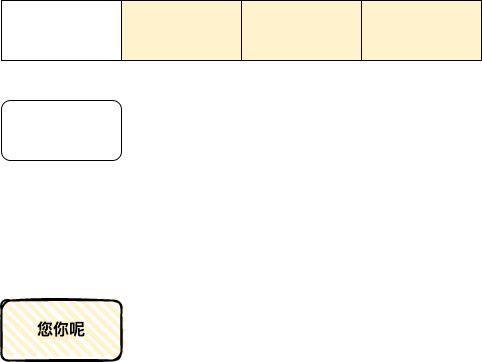

The diagram above was exported from draw.io. Its source (the exported page's mxGraphModel, read from the mxfile embedded in the PNG):
<mxGraphModel dx="1426" dy="794" grid="1" gridSize="10" guides="1" tooltips="1" connect="1" arrows="1" fold="1" page="1" pageScale="1" pageWidth="827" pageHeight="1169" math="0" shadow="0">
  <root>
    <mxCell id="0" />
    <mxCell id="1" parent="0" />
    <mxCell id="StAiVIznCj5YPD3dvQbW-1" value="" style="rounded=1;whiteSpace=wrap;html=1;" vertex="1" parent="1">
      <mxGeometry x="90" y="170" width="120" height="60" as="geometry" />
    </mxCell>
    <mxCell id="StAiVIznCj5YPD3dvQbW-2" value="&lt;font style=&quot;font-size: 16px;&quot;&gt;&lt;span style=&quot;font-size: 16px;&quot;&gt;&lt;span style=&quot;background-color: rgb(255, 242, 204); font-size: 16px;&quot;&gt;您你&lt;/span&gt;呢&lt;/span&gt;&lt;/font&gt;" style="rounded=1;whiteSpace=wrap;html=1;strokeWidth=2;fillWeight=4;hachureGap=8;hachureAngle=45;sketch=1;fillColor=#FFF2CC;fontSize=16;fontStyle=1" vertex="1" parent="1">
      <mxGeometry x="90" y="370" width="120" height="60" as="geometry" />
    </mxCell>
    <mxCell id="StAiVIznCj5YPD3dvQbW-3" value="" style="rounded=0;whiteSpace=wrap;html=1;fontSize=16;fillColor=none;" vertex="1" parent="1">
      <mxGeometry x="90" y="70" width="120" height="60" as="geometry" />
    </mxCell>
    <mxCell id="StAiVIznCj5YPD3dvQbW-4" value="" style="rounded=0;whiteSpace=wrap;html=1;fontSize=16;fillColor=#FFF2CC;" vertex="1" parent="1">
      <mxGeometry x="210" y="70" width="120" height="60" as="geometry" />
    </mxCell>
    <mxCell id="StAiVIznCj5YPD3dvQbW-5" value="" style="rounded=0;whiteSpace=wrap;html=1;fontSize=16;fillColor=#FFF2CC;" vertex="1" parent="1">
      <mxGeometry x="450" y="70" width="120" height="60" as="geometry" />
    </mxCell>
    <mxCell id="StAiVIznCj5YPD3dvQbW-6" value="" style="rounded=0;whiteSpace=wrap;html=1;fontSize=16;fillColor=#FFF2CC;" vertex="1" parent="1">
      <mxGeometry x="330" y="70" width="120" height="60" as="geometry" />
    </mxCell>
  </root>
</mxGraphModel>